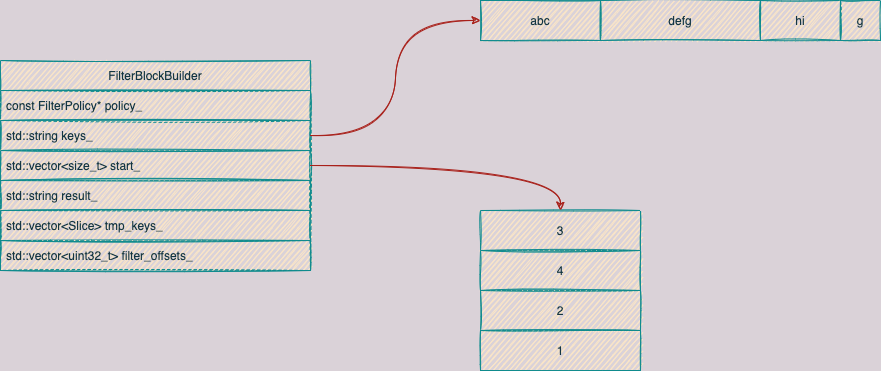

The diagram above was exported from draw.io. Its source (the exported page's mxGraphModel, read from the mxfile embedded in the PNG):
<mxGraphModel dx="2066" dy="1106" grid="1" gridSize="10" guides="1" tooltips="1" connect="1" arrows="1" fold="1" page="1" pageScale="1" pageWidth="827" pageHeight="1169" background="#DAD2D8" math="0" shadow="0">
  <root>
    <mxCell id="0" />
    <mxCell id="1" parent="0" />
    <mxCell id="THCSRFLYkE0kERP_fJf6-2" value="FilterBlockBuilder" style="swimlane;fontStyle=0;childLayout=stackLayout;horizontal=1;startSize=30;horizontalStack=0;resizeParent=1;resizeParentMax=0;resizeLast=0;collapsible=1;marginBottom=0;sketch=1;fillColor=#FAE5C7;strokeColor=#0F8B8D;fontColor=#143642;" vertex="1" parent="1">
      <mxGeometry x="40" y="460" width="310" height="210" as="geometry" />
    </mxCell>
    <mxCell id="THCSRFLYkE0kERP_fJf6-3" value="const FilterPolicy* policy_" style="text;strokeColor=#0F8B8D;fillColor=#FAE5C7;align=left;verticalAlign=middle;spacingLeft=4;spacingRight=4;overflow=hidden;points=[[0,0.5],[1,0.5]];portConstraint=eastwest;rotatable=0;fontColor=#143642;sketch=1;" vertex="1" parent="THCSRFLYkE0kERP_fJf6-2">
      <mxGeometry y="30" width="310" height="30" as="geometry" />
    </mxCell>
    <mxCell id="THCSRFLYkE0kERP_fJf6-4" value="std::string keys_" style="text;strokeColor=#0F8B8D;fillColor=#FAE5C7;align=left;verticalAlign=middle;spacingLeft=4;spacingRight=4;overflow=hidden;points=[[0,0.5],[1,0.5]];portConstraint=eastwest;rotatable=0;fontColor=#143642;sketch=1;" vertex="1" parent="THCSRFLYkE0kERP_fJf6-2">
      <mxGeometry y="60" width="310" height="30" as="geometry" />
    </mxCell>
    <mxCell id="THCSRFLYkE0kERP_fJf6-5" value="std::vector&lt;size_t&gt; start_" style="text;strokeColor=#0F8B8D;fillColor=#FAE5C7;align=left;verticalAlign=middle;spacingLeft=4;spacingRight=4;overflow=hidden;points=[[0,0.5],[1,0.5]];portConstraint=eastwest;rotatable=0;sketch=1;fontColor=#143642;" vertex="1" parent="THCSRFLYkE0kERP_fJf6-2">
      <mxGeometry y="90" width="310" height="30" as="geometry" />
    </mxCell>
    <mxCell id="THCSRFLYkE0kERP_fJf6-6" value="std::string result_" style="text;strokeColor=#0F8B8D;fillColor=#FAE5C7;align=left;verticalAlign=middle;spacingLeft=4;spacingRight=4;overflow=hidden;points=[[0,0.5],[1,0.5]];portConstraint=eastwest;rotatable=0;sketch=1;fontColor=#143642;" vertex="1" parent="THCSRFLYkE0kERP_fJf6-2">
      <mxGeometry y="120" width="310" height="30" as="geometry" />
    </mxCell>
    <mxCell id="THCSRFLYkE0kERP_fJf6-7" value="std::vector&lt;Slice&gt; tmp_keys_" style="text;strokeColor=#0F8B8D;fillColor=#FAE5C7;align=left;verticalAlign=middle;spacingLeft=4;spacingRight=4;overflow=hidden;points=[[0,0.5],[1,0.5]];portConstraint=eastwest;rotatable=0;sketch=1;fontColor=#143642;" vertex="1" parent="THCSRFLYkE0kERP_fJf6-2">
      <mxGeometry y="150" width="310" height="30" as="geometry" />
    </mxCell>
    <mxCell id="THCSRFLYkE0kERP_fJf6-8" value="std::vector&lt;uint32_t&gt; filter_offsets_" style="text;strokeColor=#0F8B8D;fillColor=#FAE5C7;align=left;verticalAlign=middle;spacingLeft=4;spacingRight=4;overflow=hidden;points=[[0,0.5],[1,0.5]];portConstraint=eastwest;rotatable=0;sketch=1;fontColor=#143642;" vertex="1" parent="THCSRFLYkE0kERP_fJf6-2">
      <mxGeometry y="180" width="310" height="30" as="geometry" />
    </mxCell>
    <mxCell id="THCSRFLYkE0kERP_fJf6-9" value="abc" style="rounded=0;whiteSpace=wrap;html=1;strokeColor=#0F8B8D;fillColor=#FAE5C7;fontColor=#143642;sketch=1;" vertex="1" parent="1">
      <mxGeometry x="520" y="400" width="120" height="40" as="geometry" />
    </mxCell>
    <mxCell id="THCSRFLYkE0kERP_fJf6-10" value="defg" style="rounded=0;whiteSpace=wrap;html=1;strokeColor=#0F8B8D;fillColor=#FAE5C7;fontColor=#143642;sketch=1;" vertex="1" parent="1">
      <mxGeometry x="640" y="400" width="160" height="40" as="geometry" />
    </mxCell>
    <mxCell id="THCSRFLYkE0kERP_fJf6-11" value="hi" style="rounded=0;whiteSpace=wrap;html=1;strokeColor=#0F8B8D;fillColor=#FAE5C7;fontColor=#143642;sketch=1;" vertex="1" parent="1">
      <mxGeometry x="800" y="400" width="80" height="40" as="geometry" />
    </mxCell>
    <mxCell id="THCSRFLYkE0kERP_fJf6-12" value="g" style="rounded=0;whiteSpace=wrap;html=1;strokeColor=#0F8B8D;fillColor=#FAE5C7;fontColor=#143642;sketch=1;" vertex="1" parent="1">
      <mxGeometry x="880" y="400" width="40" height="40" as="geometry" />
    </mxCell>
    <mxCell id="THCSRFLYkE0kERP_fJf6-13" value="3" style="rounded=0;whiteSpace=wrap;html=1;strokeColor=#0F8B8D;fillColor=#FAE5C7;fontColor=#143642;sketch=1;" vertex="1" parent="1">
      <mxGeometry x="520" y="610" width="160" height="40" as="geometry" />
    </mxCell>
    <mxCell id="THCSRFLYkE0kERP_fJf6-14" value="4" style="rounded=0;whiteSpace=wrap;html=1;strokeColor=#0F8B8D;fillColor=#FAE5C7;fontColor=#143642;sketch=1;" vertex="1" parent="1">
      <mxGeometry x="520" y="650" width="160" height="40" as="geometry" />
    </mxCell>
    <mxCell id="THCSRFLYkE0kERP_fJf6-15" value="2" style="rounded=0;whiteSpace=wrap;html=1;strokeColor=#0F8B8D;fillColor=#FAE5C7;fontColor=#143642;sketch=1;" vertex="1" parent="1">
      <mxGeometry x="520" y="690" width="160" height="40" as="geometry" />
    </mxCell>
    <mxCell id="THCSRFLYkE0kERP_fJf6-16" value="1" style="rounded=0;whiteSpace=wrap;html=1;strokeColor=#0F8B8D;fillColor=#FAE5C7;fontColor=#143642;sketch=1;" vertex="1" parent="1">
      <mxGeometry x="520" y="730" width="160" height="40" as="geometry" />
    </mxCell>
    <mxCell id="THCSRFLYkE0kERP_fJf6-17" style="edgeStyle=orthogonalEdgeStyle;rounded=0;orthogonalLoop=1;jettySize=auto;html=1;entryX=0;entryY=0.5;entryDx=0;entryDy=0;fontColor=#143642;curved=1;strokeColor=#A8201A;sketch=1;fillColor=#FAE5C7;labelBackgroundColor=#DAD2D8;" edge="1" parent="1" source="THCSRFLYkE0kERP_fJf6-4" target="THCSRFLYkE0kERP_fJf6-9">
      <mxGeometry relative="1" as="geometry" />
    </mxCell>
    <mxCell id="THCSRFLYkE0kERP_fJf6-18" style="edgeStyle=orthogonalEdgeStyle;curved=1;rounded=0;orthogonalLoop=1;jettySize=auto;html=1;fontColor=#143642;strokeColor=#A8201A;entryX=0.5;entryY=0;entryDx=0;entryDy=0;sketch=1;fillColor=#FAE5C7;labelBackgroundColor=#DAD2D8;" edge="1" parent="1" source="THCSRFLYkE0kERP_fJf6-5" target="THCSRFLYkE0kERP_fJf6-13">
      <mxGeometry relative="1" as="geometry">
        <mxPoint x="510" y="550" as="targetPoint" />
      </mxGeometry>
    </mxCell>
  </root>
</mxGraphModel>